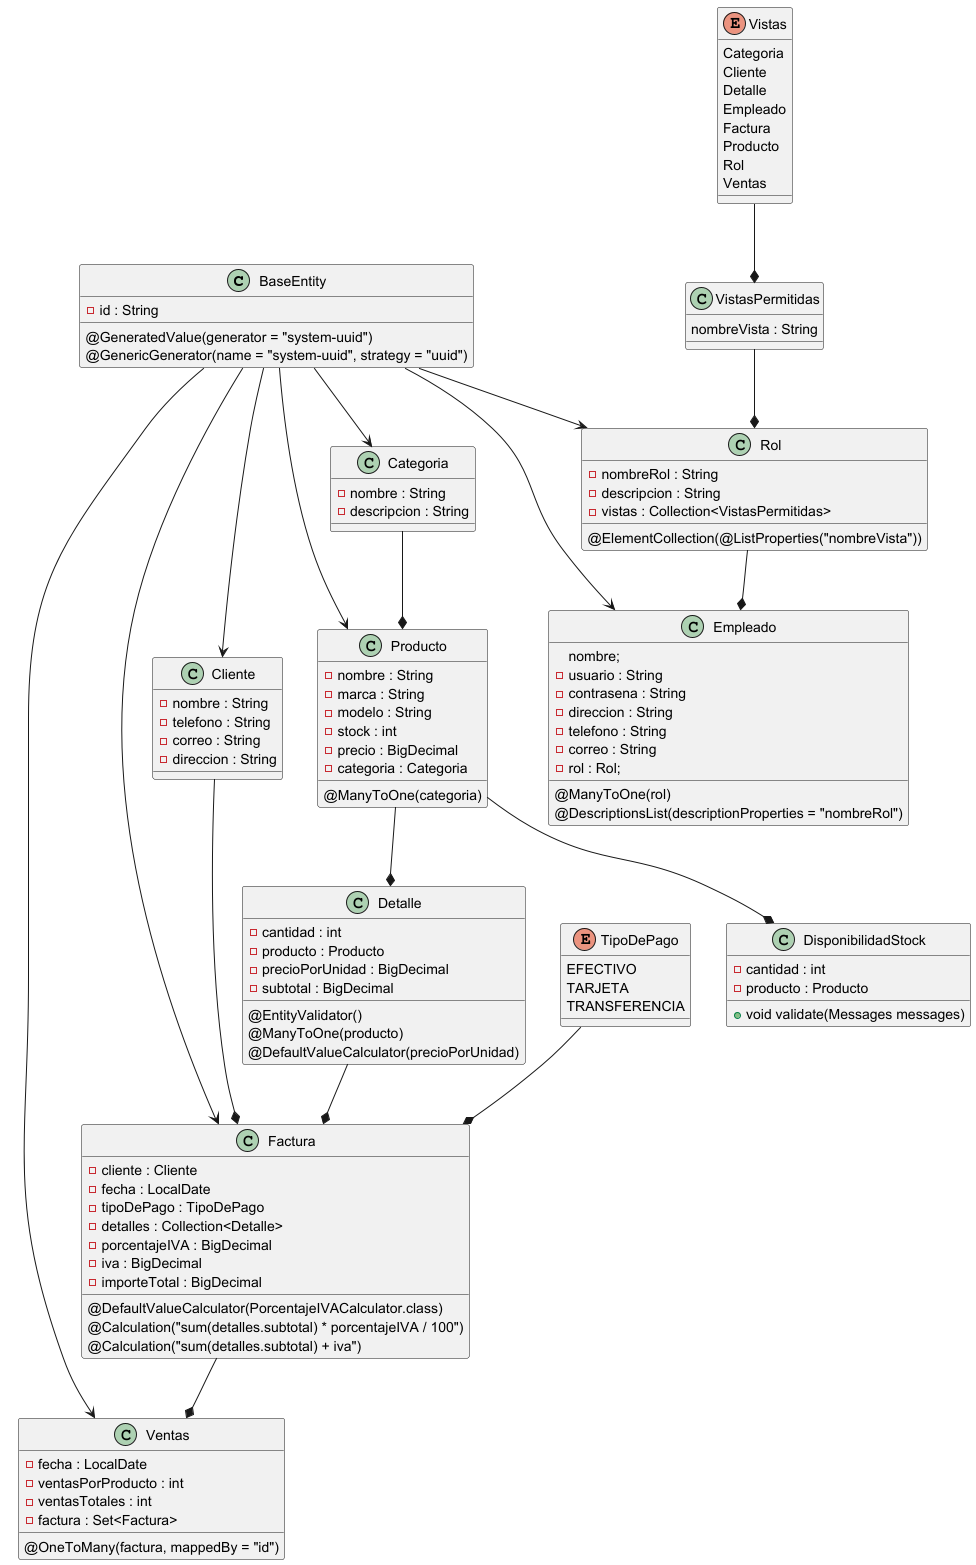

The diagram above was rendered by PlantUML. Its source (embedded in the PNG):
@startuml

class BaseEntity
{
@GeneratedValue(generator = "system-uuid")
@GenericGenerator(name = "system-uuid", strategy = "uuid")
- id : String
}

class Categoria
{
- nombre : String
- descripcion : String
}

class Cliente
{
- nombre : String
- telefono : String
- correo : String
- direccion : String
}

class Detalle
{
@EntityValidator()
- cantidad : int
@ManyToOne(producto)
- producto : Producto
@DefaultValueCalculator(precioPorUnidad)
- precioPorUnidad : BigDecimal
- subtotal : BigDecimal
}

class Empleado
{
nombre;
- usuario : String
- contrasena : String
- direccion : String
- telefono : String
- correo : String
@ManyToOne(rol)
@DescriptionsList(descriptionProperties = "nombreRol")
- rol : Rol;
}

class Factura
{
- cliente : Cliente
- fecha : LocalDate
- tipoDePago : TipoDePago
- detalles : Collection<Detalle>
@DefaultValueCalculator(PorcentajeIVACalculator.class)
- porcentajeIVA : BigDecimal
@Calculation("sum(detalles.subtotal) * porcentajeIVA / 100")
- iva : BigDecimal
@Calculation("sum(detalles.subtotal) + iva")
- importeTotal : BigDecimal
}

class Producto
{
- nombre : String
- marca : String
- modelo : String
- stock : int
- precio : BigDecimal
@ManyToOne(categoria)
- categoria : Categoria
}

class Rol
{
- nombreRol : String
- descripcion : String
@ElementCollection(@ListProperties("nombreVista"))
- vistas : Collection<VistasPermitidas>
}

enum TipoDePago
{
EFECTIVO
TARJETA
TRANSFERENCIA
}

class Ventas
{
- fecha : LocalDate
- ventasPorProducto : int
- ventasTotales : int
@OneToMany(factura, mappedBy = "id")
- factura : Set<Factura>
}

enum Vistas
{
Categoria
Cliente
Detalle
Empleado
Factura
Producto
Rol
Ventas
}

class VistasPermitidas
{
nombreVista : String
}

class DisponibilidadStock
{
- cantidad : int
- producto : Producto
+ void validate(Messages messages)
}

BaseEntity --> Categoria
BaseEntity --> Cliente
BaseEntity --> Empleado
BaseEntity --> Factura
BaseEntity --> Producto
BaseEntity --> Rol
BaseEntity --> Ventas

Categoria --* Producto

Cliente --* Factura

Detalle --* Factura

Producto --* Detalle
Producto --* DisponibilidadStock

Factura --* Ventas

Rol --* Empleado

TipoDePago --* Factura

VistasPermitidas --* Rol

Vistas --* VistasPermitidas

@enduml